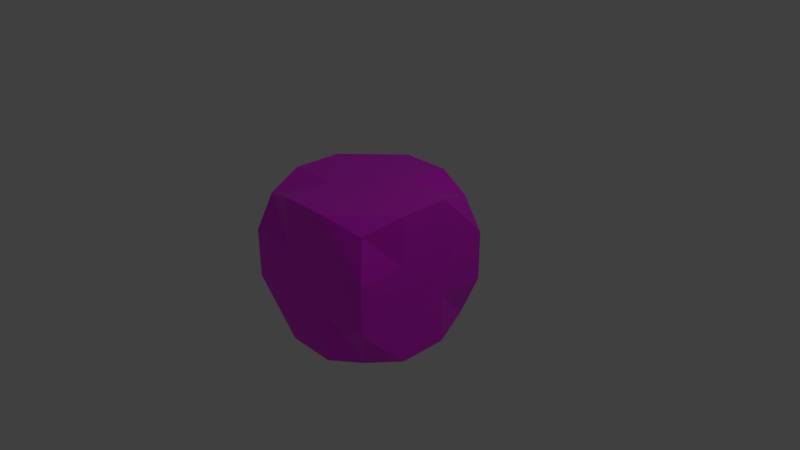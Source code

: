 # Source: ZombieDiceCube.blend  (saved by Blender 2.79.0; exported with 4.5.12 LTS)
import bpy
from mathutils import Matrix  # noqa: F401  (used for matrix-valued properties, if any)

bpy.ops.wm.read_factory_settings(use_empty=True)
scene = bpy.context.scene
scene.name = 'Scene'

# ---- collections
col_collection_1 = bpy.data.collections.new('Collection 1'); scene.collection.children.link(col_collection_1)

# ---- images (referenced by path relative to the original .blend; pixels are not part of the script)
import os
ASSET_DIR = os.environ.get("B2B_ASSET_DIR", "")  # directory of the original .blend (textures are referenced by path, not embedded)
HERE = os.path.dirname(os.path.abspath(__file__))  # packed textures are extracted next to this script under _unpacked/

def load_image(name, relpath, width, height, colorspace="sRGB"):
    """Load a texture the original file referenced (path relative to the .blend, or extracted next to this script)."""
    p = next((c for c in (os.path.join(HERE, relpath), os.path.join(ASSET_DIR, relpath)) if relpath and os.path.exists(c)), "")
    if p:
        img = bpy.data.images.load(p, check_existing=True)
        img.name = name
    else:  # same state as the original file: an image datablock whose file is absent (Cycles renders it pink)
        img = bpy.data.images.new(name, width, height)
        img.source = "FILE"
        img.filepath = "//" + (relpath or name)
    img.colorspace_settings.name = colorspace
    return img
img_shotgun_red_png = load_image('Shotgun-Red.png', 'Shotgun-Red.png', 1024, 1024, 'sRGB')

# ---- materials (node trees are filled in below, after node groups)
mat_material = bpy.data.materials.new('Material')
mat_material.alpha_threshold = 0.0
mat_material.roughness = 0.5
mat_material.line_color = (0.0, 0.0, 0.0, 1.0)

# ---- material node trees
mat_material.use_nodes = True; mat_material.node_tree.nodes.clear()
_N = mat_material.node_tree.nodes; _L = mat_material.node_tree.links
n0 = _N.new('ShaderNodeOutputMaterial'); n0.name = 'Material Output'; n0.location = (480, 304)
n1 = _N.new('ShaderNodeBsdfPrincipled'); n1.name = 'Principled BSDF'; n1.location = (192, 415)
n1.width = 150
n1.subsurface_method = 'BURLEY'
n1.inputs[3].default_value = 1.45
n1.inputs[9].default_value = (1.0, 1.0, 1.0)
n2 = _N.new('ShaderNodeTexImage'); n2.name = 'Image Texture'; n2.location = (-296, 410)
n2.width = 140
n2.image = img_shotgun_red_png
_L.new(n1.outputs[0], n0.inputs[0])
_L.new(n2.outputs[0], n1.inputs[0])
n0.is_active_output = True

# ---- world
world_world = bpy.data.worlds.new('World'); scene.world = world_world
world_world.color = (0.05088, 0.05088, 0.05088)
world_world.use_sun_shadow = False
world_world.sun_shadow_jitter_overblur = 0.0
world_world.cycles.sampling_method = 'MANUAL'

# ---- cameras
cam_camera = bpy.data.cameras.new('Camera')
cam_camera.clip_end = 100.0
cam_camera.lens = 35.0
cam_camera.sensor_width = 32.0
cam_camera.sensor_height = 18.0
cam_camera.ortho_scale = 7.314
cam_camera.dof.focus_distance = 0.0

# ---- lights
light_lamp = bpy.data.lights.new('Lamp', 'POINT')
light_lamp.transmission_factor = 0.0
light_lamp.cutoff_distance = 30.0
light_lamp.energy = 100.0
light_lamp.shadow_buffer_clip_start = 1.001
light_lamp.shadow_soft_size = 0.1
light_lamp.shadow_maximum_resolution = 0.006
light_lamp.use_absolute_resolution = True

# ---- meshes
me_cube = bpy.data.meshes.new('Cube')
me_cube.from_pydata([(0.85, 0.85, 0.85), (0.85, 0.85, -0.85), (0.85, -0.85, 0.85), (0.85, -0.85, -0.85), (-0.85, 0.85, 0.85), (-0.85, 0.85, -0.85), (-0.85, -0.85, 0.85), (-0.85, -0.85, -0.85), (-1.0, -1.0, -0.3333), (-1.0, -1.0, 0.3333), (-0.3333, 1.0, 1.0), (0.3333, 1.0, 1.0), (-1.0, 1.0, 0.3333), (-1.0, 1.0, -0.3333), (0.3333, 1.0, -1.0), (-0.3333, 1.0, -1.0), (-1.0, -0.3333, 1.0), (-1.0, 0.3333, 1.0), (1.0, -0.3333, -1.0), (1.0, 0.3333, -1.0), (1.0, -1.0, 0.3333), (1.0, -1.0, -0.3333), (0.3333, -1.0, 1.0), (-0.3333, -1.0, 1.0), (-0.3333, -1.0, -1.0), (0.3333, -1.0, -1.0), (1.0, 0.3333, 1.0), (1.0, -0.3333, 1.0), (-1.0, 0.3333, -1.0), (-1.0, -0.3333, -1.0), (1.0, 1.0, 0.3333), (1.0, 1.0, -0.3333), (-0.3333, 1.0, -0.3333), (0.3333, 1.0, -0.3333), (-0.3333, 1.0, 0.3333), (0.3333, 1.0, 0.3333), (0.3333, 0.3333, 1.0), (0.3333, -0.3333, 1.0), (-0.3333, 0.3333, 1.0), (-0.3333, -0.3333, 1.0), (-0.3333, 0.3333, -1.0), (-0.3333, -0.3333, -1.0), (0.3333, 0.3333, -1.0), (0.3333, -0.3333, -1.0), (-1.0, -0.3333, -0.3333), (-1.0, 0.3333, -0.3333), (-1.0, -0.3333, 0.3333), (-1.0, 0.3333, 0.3333), (0.3333, -1.0, -0.3333), (-0.3333, -1.0, -0.3333), (0.3333, -1.0, 0.3333), (-0.3333, -1.0, 0.3333), (1.0, 0.3333, -0.3333), (1.0, -0.3333, -0.3333), (1.0, 0.3333, 0.3333), (1.0, -0.3333, 0.3333)], [], [(55, 27, 2, 20), (51, 23, 6, 9), (47, 17, 4, 12), (43, 18, 3, 25), (39, 16, 6, 23), (35, 11, 0, 30), (14, 33, 31, 1), (33, 35, 30, 31), (5, 13, 32, 15), (15, 32, 33, 14), (13, 12, 34, 32), (32, 34, 35, 33), (12, 4, 10, 34), (34, 10, 11, 35), (27, 37, 22, 2), (37, 39, 23, 22), (0, 11, 36, 26), (26, 36, 37, 27), (11, 10, 38, 36), (36, 38, 39, 37), (10, 4, 17, 38), (38, 17, 16, 39), (29, 41, 24, 7), (41, 43, 25, 24), (5, 15, 40, 28), (28, 40, 41, 29), (15, 14, 42, 40), (40, 42, 43, 41), (14, 1, 19, 42), (42, 19, 18, 43), (28, 45, 13, 5), (45, 47, 12, 13), (7, 8, 44, 29), (29, 44, 45, 28), (8, 9, 46, 44), (44, 46, 47, 45), (9, 6, 16, 46), (46, 16, 17, 47), (24, 49, 8, 7), (49, 51, 9, 8), (3, 21, 48, 25), (25, 48, 49, 24), (21, 20, 50, 48), (48, 50, 51, 49), (20, 2, 22, 50), (50, 22, 23, 51), (18, 53, 21, 3), (53, 55, 20, 21), (1, 31, 52, 19), (19, 52, 53, 18), (31, 30, 54, 52), (52, 54, 55, 53), (30, 0, 26, 54), (54, 26, 27, 55)])
_uv = me_cube.uv_layers.new(name='UVMap')
_uv.uv.foreach_set('vector', [0.3333, 0.6667, 0.3333, 1.0, 0.075, 0.925, 0.0, 0.6667, 0.3333, 0.6667, 0.3333, 1.0, 0.075, 0.925, 0.0, 0.6667, 0.6667, 0.6667, 0.6667, 1.0, 0.925, 0.925, 1.0, 0.6667, 0.6667, 0.3333, 1.0, 0.3333, 0.925, 0.075, 0.6667, 0.0, 0.3333, 0.3333, 0.0, 0.3333, 0.075, 0.075, 0.3333, 0.0, 0.6667, 0.6667, 0.6667, 1.0, 0.925, 0.925, 1.0, 0.6667, 0.6667, 0.0, 0.6667, 0.3333, 1.0, 0.3333, 0.925, 0.075, 0.6667, 0.3333, 0.6667, 0.6667, 1.0, 0.6667, 1.0, 0.3333, 0.075, 0.075, 0.0, 0.3333, 0.3333, 0.3333, 0.3333, 0.0, 0.3333, 0.0, 0.3333, 0.3333, 0.6667, 0.3333, 0.6667, 0.0, 0.0, 0.3333, 0.0, 0.6667, 0.3333, 0.6667, 0.3333, 0.3333, 0.3333, 0.3333, 0.3333, 0.6667, 0.6667, 0.6667, 0.6667, 0.3333, 0.0, 0.6667, 0.075, 0.925, 0.3333, 1.0, 0.3333, 0.6667, 0.3333, 0.6667, 0.3333, 1.0, 0.6667, 1.0, 0.6667, 0.6667, 0.0, 0.3333, -0.3333, 0.3333, -0.3333, 0.0, -0.075, 0.075, 0.6667, 0.3333, 0.3333, 0.3333, 0.3333, 0.0, 0.6667, 0.0, 0.925, 0.925, 0.6667, 1.0, 0.6667, 0.6667, 1.0, 0.6667, 0.0, 0.6667, -0.3333, 0.6667, -0.3333, 0.3333, 0.0, 0.3333, 0.6667, 0.0, 0.3333, 0.0, 0.3333, -0.3333, 0.6667, -0.3333, 0.6667, 0.6667, 0.3333, 0.6667, 0.3333, 0.3333, 0.6667, 0.3333, 0.3333, 0.0, 0.075, -0.075, 0.0, -0.3333, 0.3333, -0.3333, 0.3333, 0.6667, 0.0, 0.6667, 0.0, 0.3333, 0.3333, 0.3333, 0.0, 0.3333, 0.3333, 0.3333, 0.3333, 0.0, 0.075, 0.075, 0.3333, 0.3333, 0.6667, 0.3333, 0.6667, 0.0, 0.3333, 0.0, 0.075, 0.925, 0.3333, 1.0, 0.3333, 0.6667, 0.0, 0.6667, 0.0, 0.6667, 0.3333, 0.6667, 0.3333, 0.3333, 0.0, 0.3333, 0.3333, 0.0, 0.6667, 0.0, 0.6667, -0.3333, 0.3333, -0.3333, 0.3333, 0.6667, 0.6667, 0.6667, 0.6667, 0.3333, 0.3333, 0.3333, 0.6667, 0.0, 0.925, -0.075, 1.0, -0.3333, 0.6667, -0.3333, 0.6667, 0.6667, 1.0, 0.6667, 1.0, 0.3333, 0.6667, 0.3333, 0.6667, 0.0, 0.6667, 0.3333, 1.0, 0.3333, 0.925, 0.075, 0.6667, 0.3333, 0.6667, 0.6667, 1.0, 0.6667, 1.0, 0.3333, 0.075, 0.075, 0.0, 0.3333, 0.3333, 0.3333, 0.3333, 0.0, 0.3333, 0.0, 0.3333, 0.3333, 0.6667, 0.3333, 0.6667, 0.0, 0.0, 0.3333, 0.0, 0.6667, 0.3333, 0.6667, 0.3333, 0.3333, 0.3333, 0.3333, 0.3333, 0.6667, 0.6667, 0.6667, 0.6667, 0.3333, 0.0, 0.6667, 0.075, 0.925, 0.3333, 1.0, 0.3333, 0.6667, 0.3333, 0.6667, 0.3333, 1.0, 0.6667, 1.0, 0.6667, 0.6667, 0.3333, 0.0, 0.3333, 0.3333, 0.0, 0.3333, 0.075, 0.075, 0.3333, 0.3333, 0.3333, 0.6667, 0.0, 0.6667, 0.0, 0.3333, 0.925, 0.075, 1.0, 0.3333, 0.6667, 0.3333, 0.6667, 0.0, 0.6667, 0.0, 0.6667, 0.3333, 0.3333, 0.3333, 0.3333, 0.0, 0.0, 0.3333, 0.0, 0.6667, -0.3333, 0.6667, -0.3333, 0.3333, 0.6667, 0.3333, 0.6667, 0.6667, 0.3333, 0.6667, 0.3333, 0.3333, 0.0, 0.6667, -0.075, 0.925, -0.3333, 1.0, -0.3333, 0.6667, 0.6667, 0.6667, 0.6667, 1.0, 0.3333, 1.0, 0.3333, 0.6667, 0.3333, 0.0, 0.3333, 0.3333, 0.0, 0.3333, 0.075, 0.075, 0.3333, 0.3333, 0.3333, 0.6667, 0.0, 0.6667, 0.0, 0.3333, 0.925, 0.075, 1.0, 0.3333, 0.6667, 0.3333, 0.6667, 0.0, 0.6667, 0.0, 0.6667, 0.3333, 0.3333, 0.3333, 0.3333, 0.0, 0.0, 0.3333, 0.0, 0.6667, -0.3333, 0.6667, -0.3333, 0.3333, 0.6667, 0.3333, 0.6667, 0.6667, 0.3333, 0.6667, 0.3333, 0.3333, 0.0, 0.6667, -0.075, 0.925, -0.3333, 1.0, -0.3333, 0.6667, 0.6667, 0.6667, 0.6667, 1.0, 0.3333, 1.0, 0.3333, 0.6667])
me_cube.materials.append(mat_material)
me_cube.use_remesh_preserve_volume = False
me_cube.use_remesh_preserve_attributes = False
me_cube.use_mirror_vertex_groups = False
me_cube.update()

# ---- objects
ob_cube = bpy.data.objects.new('Cube', me_cube)
ob_lamp = bpy.data.objects.new('Lamp', light_lamp)
ob_camera = bpy.data.objects.new('Camera', cam_camera)

# ---- transforms, parenting, visibility, modifiers, constraints
ob_cube.location = (0.0, 0.0, 0.0)
ob_cube.lock_rotations_4d = False
ob_cube.empty_display_type = 'ARROWS'
ob_cube.lineart.crease_threshold = 0.0
ob_lamp.location = (4.076, 1.005, 5.904)
ob_lamp.rotation_euler = (0.6503, 0.05522, 1.866)
ob_lamp.lock_rotations_4d = False
ob_lamp.empty_display_type = 'ARROWS'
ob_lamp.color = (0.0, 0.0, 0.0, 0.0)
ob_lamp.lineart.crease_threshold = 0.0
ob_camera.location = (7.481, -6.508, 5.344)
ob_camera.rotation_euler = (1.109, 0.0, 0.8149)
ob_camera.lock_rotations_4d = False
ob_camera.empty_display_type = 'ARROWS'
ob_camera.color = (0.0, 0.0, 0.0, 0.0)
ob_camera.display_type = 'WIRE'
ob_camera.lineart.crease_threshold = 0.0

# ---- collection membership
col_collection_1.objects.link(ob_cube)
col_collection_1.objects.link(ob_lamp)
col_collection_1.objects.link(ob_camera)

# ---- scene / render settings (as saved in the file)
scene.camera = ob_camera
scene.frame_start = 1; scene.frame_end = 250; scene.frame_set(1)
scene.render.engine = 'CYCLES'
scene.render.image_settings.file_format = 'FFMPEG'
scene.render.image_settings.quality = 100
scene.render.fps = 30
scene.render.fps_base = 1.001
scene.render.dither_intensity = 0.0
scene.cycles.samples = 128
scene.cycles.sampling_pattern = 'TABULATED_SOBOL'
scene.cycles.use_adaptive_sampling = False
scene.cycles.use_light_tree = False
scene.cycles.blur_glossy = 0.0
scene.cycles.max_bounces = 6
scene.cycles.transmission_bounces = 6
scene.cycles.transparent_max_bounces = 6
scene.cycles.sample_clamp_indirect = 0.0
scene.view_settings.view_transform = 'Standard'
bpy.context.view_layer.update()
